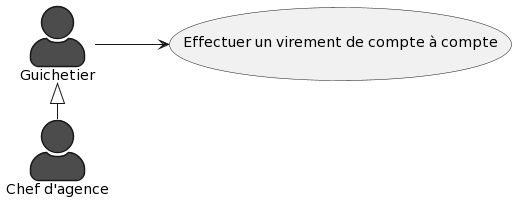

The diagram above was rendered by PlantUML. Its source (embedded in the PNG):
@startuml
skinparam actorStyle awesome
skinparam monochrome true

:Chef d'agence: #red
:Guichetier: #red
Guichetier <|-right- (Chef d'agence)

left to right direction
:Guichetier: --> (Effectuer un virement de compte à compte)
@enduml